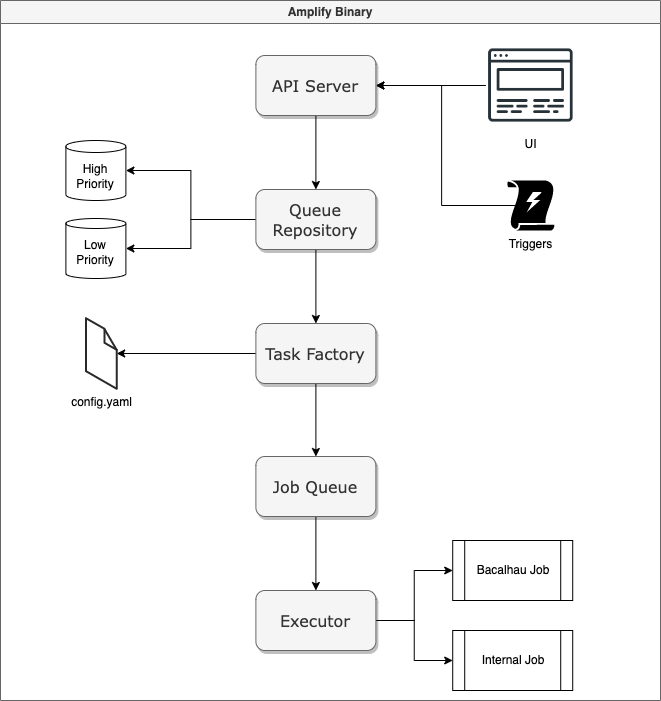

The diagram above was exported from draw.io. Its source (the exported page's mxGraphModel, read from the mxfile embedded in the PNG):
<mxGraphModel dx="1793" dy="969" grid="1" gridSize="10" guides="1" tooltips="1" connect="1" arrows="1" fold="1" page="1" pageScale="1" pageWidth="827" pageHeight="1169" math="0" shadow="0">
  <root>
    <mxCell id="0" />
    <mxCell id="1" parent="0" />
    <mxCell id="NEEtovlBNyvh1BmDtKQF-1" value="Amplify Binary" style="swimlane;whiteSpace=wrap;html=1;fillColor=#f5f5f5;fontColor=#333333;strokeColor=#666666;gradientColor=none;shadow=0;" parent="1" vertex="1">
      <mxGeometry x="20" y="10" width="660" height="700" as="geometry" />
    </mxCell>
    <mxCell id="NEEtovlBNyvh1BmDtKQF-12" value="" style="edgeStyle=orthogonalEdgeStyle;rounded=0;orthogonalLoop=1;jettySize=auto;html=1;" parent="NEEtovlBNyvh1BmDtKQF-1" source="NEEtovlBNyvh1BmDtKQF-2" target="NEEtovlBNyvh1BmDtKQF-4" edge="1">
      <mxGeometry relative="1" as="geometry" />
    </mxCell>
    <mxCell id="NEEtovlBNyvh1BmDtKQF-2" value="API Server" style="rounded=1;whiteSpace=wrap;html=1;fillColor=#f5f5f5;strokeColor=#666666;shadow=1;glass=0;fontColor=#333333;fontFamily=Verdana;fontSize=16;" parent="NEEtovlBNyvh1BmDtKQF-1" vertex="1">
      <mxGeometry x="255.39" y="55" width="120" height="60" as="geometry" />
    </mxCell>
    <mxCell id="NEEtovlBNyvh1BmDtKQF-14" value="" style="edgeStyle=orthogonalEdgeStyle;rounded=0;orthogonalLoop=1;jettySize=auto;html=1;" parent="NEEtovlBNyvh1BmDtKQF-1" source="NEEtovlBNyvh1BmDtKQF-3" target="NEEtovlBNyvh1BmDtKQF-5" edge="1">
      <mxGeometry relative="1" as="geometry" />
    </mxCell>
    <mxCell id="NEEtovlBNyvh1BmDtKQF-27" value="" style="edgeStyle=orthogonalEdgeStyle;rounded=0;orthogonalLoop=1;jettySize=auto;html=1;" parent="NEEtovlBNyvh1BmDtKQF-1" source="NEEtovlBNyvh1BmDtKQF-3" target="NEEtovlBNyvh1BmDtKQF-26" edge="1">
      <mxGeometry relative="1" as="geometry" />
    </mxCell>
    <mxCell id="NEEtovlBNyvh1BmDtKQF-3" value="Task Factory" style="rounded=1;whiteSpace=wrap;html=1;fillColor=#f5f5f5;strokeColor=#666666;shadow=1;glass=0;fontColor=#333333;fontFamily=Verdana;fontSize=16;" parent="NEEtovlBNyvh1BmDtKQF-1" vertex="1">
      <mxGeometry x="255.39" y="323" width="120" height="60" as="geometry" />
    </mxCell>
    <mxCell id="NEEtovlBNyvh1BmDtKQF-11" value="" style="edgeStyle=orthogonalEdgeStyle;rounded=0;orthogonalLoop=1;jettySize=auto;html=1;" parent="NEEtovlBNyvh1BmDtKQF-1" source="NEEtovlBNyvh1BmDtKQF-4" target="NEEtovlBNyvh1BmDtKQF-10" edge="1">
      <mxGeometry relative="1" as="geometry" />
    </mxCell>
    <mxCell id="NEEtovlBNyvh1BmDtKQF-13" value="" style="edgeStyle=orthogonalEdgeStyle;rounded=0;orthogonalLoop=1;jettySize=auto;html=1;" parent="NEEtovlBNyvh1BmDtKQF-1" source="NEEtovlBNyvh1BmDtKQF-4" target="NEEtovlBNyvh1BmDtKQF-3" edge="1">
      <mxGeometry relative="1" as="geometry" />
    </mxCell>
    <mxCell id="XA5HRuA9eJQNa1qXNbLn-4" style="edgeStyle=orthogonalEdgeStyle;rounded=0;orthogonalLoop=1;jettySize=auto;html=1;exitX=0;exitY=0.5;exitDx=0;exitDy=0;entryX=1;entryY=0.5;entryDx=0;entryDy=0;entryPerimeter=0;" edge="1" parent="NEEtovlBNyvh1BmDtKQF-1" source="NEEtovlBNyvh1BmDtKQF-4" target="XA5HRuA9eJQNa1qXNbLn-3">
      <mxGeometry relative="1" as="geometry" />
    </mxCell>
    <mxCell id="NEEtovlBNyvh1BmDtKQF-4" value="Queue Repository" style="rounded=1;whiteSpace=wrap;html=1;fillColor=#f5f5f5;strokeColor=#666666;shadow=1;glass=0;fontColor=#333333;fontFamily=Verdana;fontSize=16;" parent="NEEtovlBNyvh1BmDtKQF-1" vertex="1">
      <mxGeometry x="255.39" y="189" width="120" height="60" as="geometry" />
    </mxCell>
    <mxCell id="NEEtovlBNyvh1BmDtKQF-15" value="" style="edgeStyle=orthogonalEdgeStyle;rounded=0;orthogonalLoop=1;jettySize=auto;html=1;" parent="NEEtovlBNyvh1BmDtKQF-1" source="NEEtovlBNyvh1BmDtKQF-5" target="NEEtovlBNyvh1BmDtKQF-6" edge="1">
      <mxGeometry relative="1" as="geometry" />
    </mxCell>
    <mxCell id="NEEtovlBNyvh1BmDtKQF-5" value="Job Queue" style="rounded=1;whiteSpace=wrap;html=1;fillColor=#f5f5f5;strokeColor=#666666;shadow=1;glass=0;fontColor=#333333;fontFamily=Verdana;fontSize=16;" parent="NEEtovlBNyvh1BmDtKQF-1" vertex="1">
      <mxGeometry x="255.39" y="456" width="120" height="60" as="geometry" />
    </mxCell>
    <mxCell id="NEEtovlBNyvh1BmDtKQF-16" value="" style="edgeStyle=orthogonalEdgeStyle;rounded=0;orthogonalLoop=1;jettySize=auto;html=1;" parent="NEEtovlBNyvh1BmDtKQF-1" source="NEEtovlBNyvh1BmDtKQF-6" target="NEEtovlBNyvh1BmDtKQF-8" edge="1">
      <mxGeometry relative="1" as="geometry" />
    </mxCell>
    <mxCell id="NEEtovlBNyvh1BmDtKQF-17" value="" style="edgeStyle=orthogonalEdgeStyle;rounded=0;orthogonalLoop=1;jettySize=auto;html=1;" parent="NEEtovlBNyvh1BmDtKQF-1" source="NEEtovlBNyvh1BmDtKQF-6" target="NEEtovlBNyvh1BmDtKQF-9" edge="1">
      <mxGeometry relative="1" as="geometry" />
    </mxCell>
    <mxCell id="NEEtovlBNyvh1BmDtKQF-6" value="Executor" style="rounded=1;whiteSpace=wrap;html=1;fillColor=#f5f5f5;strokeColor=#666666;shadow=1;glass=0;fontColor=#333333;fontFamily=Verdana;fontSize=16;" parent="NEEtovlBNyvh1BmDtKQF-1" vertex="1">
      <mxGeometry x="255.39" y="590" width="120" height="60" as="geometry" />
    </mxCell>
    <mxCell id="NEEtovlBNyvh1BmDtKQF-8" value="Internal Job" style="shape=process;whiteSpace=wrap;html=1;backgroundOutline=1;" parent="NEEtovlBNyvh1BmDtKQF-1" vertex="1">
      <mxGeometry x="452.21000000000004" y="630" width="120" height="60" as="geometry" />
    </mxCell>
    <mxCell id="NEEtovlBNyvh1BmDtKQF-9" value="Bacalhau Job" style="shape=process;whiteSpace=wrap;html=1;backgroundOutline=1;" parent="NEEtovlBNyvh1BmDtKQF-1" vertex="1">
      <mxGeometry x="452.2099999999999" y="540" width="120" height="60" as="geometry" />
    </mxCell>
    <mxCell id="NEEtovlBNyvh1BmDtKQF-10" value="Low Priority" style="shape=cylinder3;whiteSpace=wrap;html=1;boundedLbl=1;backgroundOutline=1;size=5;" parent="NEEtovlBNyvh1BmDtKQF-1" vertex="1">
      <mxGeometry x="65.39" y="218" width="60" height="60" as="geometry" />
    </mxCell>
    <mxCell id="NEEtovlBNyvh1BmDtKQF-26" value="config.yaml" style="verticalLabelPosition=bottom;html=1;verticalAlign=top;strokeWidth=1;align=center;outlineConnect=0;dashed=0;outlineConnect=0;shape=mxgraph.aws3d.file;aspect=fixed;strokeColor=#292929;" parent="NEEtovlBNyvh1BmDtKQF-1" vertex="1">
      <mxGeometry x="85.39" y="317.7" width="30.8" height="70.6" as="geometry" />
    </mxCell>
    <mxCell id="XA5HRuA9eJQNa1qXNbLn-16" style="edgeStyle=orthogonalEdgeStyle;rounded=0;orthogonalLoop=1;jettySize=auto;html=1;exitX=0;exitY=0.5;exitDx=0;exitDy=0;entryX=1;entryY=0.5;entryDx=0;entryDy=0;" edge="1" parent="NEEtovlBNyvh1BmDtKQF-1" source="XA5HRuA9eJQNa1qXNbLn-2" target="NEEtovlBNyvh1BmDtKQF-2">
      <mxGeometry relative="1" as="geometry" />
    </mxCell>
    <mxCell id="XA5HRuA9eJQNa1qXNbLn-2" value="UI" style="shape=image;html=1;verticalAlign=top;verticalLabelPosition=bottom;labelBackgroundColor=#ffffff;imageAspect=0;aspect=fixed;image=https://cdn1.iconfinder.com/data/icons/seo-and-web-development-6/32/Web_website_favorite_site_star-128.png" vertex="1" parent="NEEtovlBNyvh1BmDtKQF-1">
      <mxGeometry x="485.39" y="40" width="90" height="90" as="geometry" />
    </mxCell>
    <mxCell id="XA5HRuA9eJQNa1qXNbLn-3" value="High Priority" style="shape=cylinder3;whiteSpace=wrap;html=1;boundedLbl=1;backgroundOutline=1;size=6;" vertex="1" parent="NEEtovlBNyvh1BmDtKQF-1">
      <mxGeometry x="65.39" y="140" width="60" height="60" as="geometry" />
    </mxCell>
    <mxCell id="XA5HRuA9eJQNa1qXNbLn-21" style="edgeStyle=orthogonalEdgeStyle;rounded=0;orthogonalLoop=1;jettySize=auto;html=1;exitX=0.16;exitY=0.5;exitDx=0;exitDy=0;exitPerimeter=0;entryX=1;entryY=0.5;entryDx=0;entryDy=0;" edge="1" parent="NEEtovlBNyvh1BmDtKQF-1" source="XA5HRuA9eJQNa1qXNbLn-15" target="NEEtovlBNyvh1BmDtKQF-2">
      <mxGeometry relative="1" as="geometry" />
    </mxCell>
    <mxCell id="XA5HRuA9eJQNa1qXNbLn-15" value="Triggers" style="sketch=0;aspect=fixed;pointerEvents=1;shadow=0;dashed=0;html=1;strokeColor=none;labelPosition=center;verticalLabelPosition=bottom;verticalAlign=top;align=center;shape=mxgraph.mscae.enterprise.triggers;fillColor=#000000;" vertex="1" parent="NEEtovlBNyvh1BmDtKQF-1">
      <mxGeometry x="506.89" y="180" width="47" height="50" as="geometry" />
    </mxCell>
  </root>
</mxGraphModel>